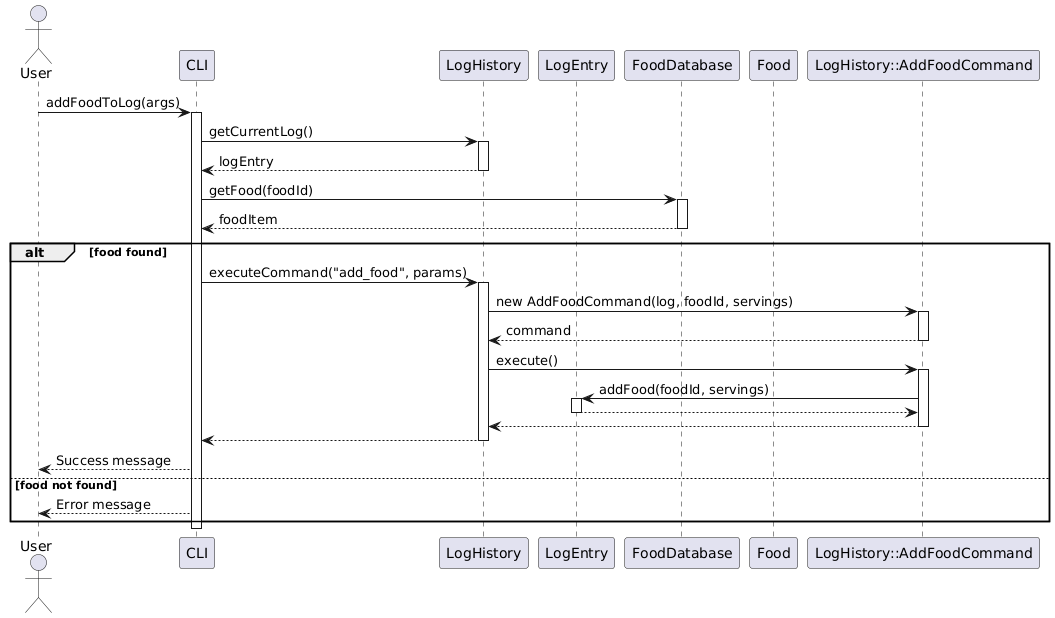

The diagram above was rendered by PlantUML. Its source (embedded in the PNG):
@startuml
actor User
participant CLI
participant LogHistory
participant "LogEntry" as LogEntry
participant FoodDatabase
participant "Food" as Food

User -> CLI: addFoodToLog(args)
activate CLI

CLI -> LogHistory: getCurrentLog()
activate LogHistory
LogHistory --> CLI: logEntry
deactivate LogHistory

CLI -> FoodDatabase: getFood(foodId)
activate FoodDatabase
FoodDatabase --> CLI: foodItem
deactivate FoodDatabase

alt food found
  CLI -> LogHistory: executeCommand("add_food", params)
  activate LogHistory
  
  LogHistory -> "LogHistory::AddFoodCommand": new AddFoodCommand(log, foodId, servings)
  activate "LogHistory::AddFoodCommand"
  "LogHistory::AddFoodCommand" --> LogHistory: command
  deactivate "LogHistory::AddFoodCommand"
  
  LogHistory -> "LogHistory::AddFoodCommand": execute()
  activate "LogHistory::AddFoodCommand"
  
  "LogHistory::AddFoodCommand" -> LogEntry: addFood(foodId, servings)
  activate LogEntry
  LogEntry --> "LogHistory::AddFoodCommand": 
  deactivate LogEntry
  
  "LogHistory::AddFoodCommand" --> LogHistory: 
  deactivate "LogHistory::AddFoodCommand"
  
  LogHistory --> CLI: 
  deactivate LogHistory
  
  CLI --> User: Success message
else food not found
  CLI --> User: Error message
end

deactivate CLI
@enduml